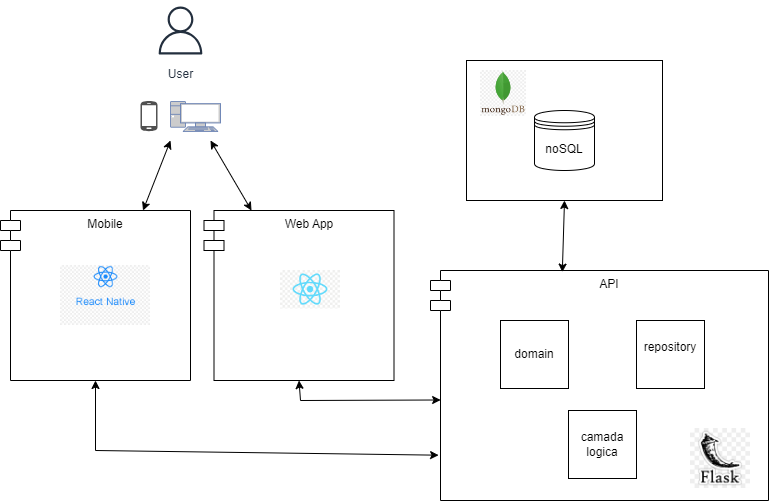

The diagram above was exported from draw.io. Its source (the exported page's mxGraphModel, read from the mxfile embedded in the PNG):
<mxGraphModel dx="1062" dy="572" grid="1" gridSize="10" guides="1" tooltips="1" connect="1" arrows="1" fold="1" page="1" pageScale="1" pageWidth="827" pageHeight="1169" math="0" shadow="0">
  <root>
    <mxCell id="0" />
    <mxCell id="1" parent="0" />
    <mxCell id="4ZHpkGcXjvwh3XWTfqPo-13" style="edgeStyle=orthogonalEdgeStyle;rounded=0;orthogonalLoop=1;jettySize=auto;html=1;" edge="1" parent="1">
      <mxGeometry relative="1" as="geometry">
        <mxPoint x="128" y="520" as="targetPoint" />
        <mxPoint x="128" y="520" as="sourcePoint" />
      </mxGeometry>
    </mxCell>
    <mxCell id="4ZHpkGcXjvwh3XWTfqPo-14" value="Web App" style="shape=module;align=left;spacingLeft=20;align=center;verticalAlign=top;whiteSpace=wrap;html=1;" vertex="1" parent="1">
      <mxGeometry x="223.5" y="480" width="190" height="170" as="geometry" />
    </mxCell>
    <mxCell id="4ZHpkGcXjvwh3XWTfqPo-17" value="Mobile" style="shape=module;align=left;spacingLeft=20;align=center;verticalAlign=top;whiteSpace=wrap;html=1;" vertex="1" parent="1">
      <mxGeometry x="20" y="480" width="190" height="170" as="geometry" />
    </mxCell>
    <mxCell id="4ZHpkGcXjvwh3XWTfqPo-20" value="" style="endArrow=classic;startArrow=classic;html=1;rounded=0;exitX=0.5;exitY=1;exitDx=0;exitDy=0;entryX=0.03;entryY=0.563;entryDx=0;entryDy=0;entryPerimeter=0;" edge="1" parent="1" source="4ZHpkGcXjvwh3XWTfqPo-14" target="4ZHpkGcXjvwh3XWTfqPo-3">
      <mxGeometry width="50" height="50" relative="1" as="geometry">
        <mxPoint x="260" y="660" as="sourcePoint" />
        <mxPoint x="310" y="610" as="targetPoint" />
        <Array as="points">
          <mxPoint x="320" y="670" />
        </Array>
      </mxGeometry>
    </mxCell>
    <mxCell id="4ZHpkGcXjvwh3XWTfqPo-24" value="" style="endArrow=classic;startArrow=classic;html=1;rounded=0;exitX=0.5;exitY=1;exitDx=0;exitDy=0;entryX=0.024;entryY=0.803;entryDx=0;entryDy=0;entryPerimeter=0;" edge="1" parent="1" source="4ZHpkGcXjvwh3XWTfqPo-17" target="4ZHpkGcXjvwh3XWTfqPo-3">
      <mxGeometry width="50" height="50" relative="1" as="geometry">
        <mxPoint x="330" y="560" as="sourcePoint" />
        <mxPoint x="380" y="510" as="targetPoint" />
        <Array as="points">
          <mxPoint x="115" y="720" />
        </Array>
      </mxGeometry>
    </mxCell>
    <mxCell id="4ZHpkGcXjvwh3XWTfqPo-27" value="" style="shape=image;verticalLabelPosition=bottom;labelBackgroundColor=default;verticalAlign=top;aspect=fixed;imageAspect=0;image=https://w7.pngwing.com/pngs/235/872/png-transparent-react-computer-icons-redux-javascript-others-logo-symmetry-nodejs-thumbnail.png;" vertex="1" parent="1">
      <mxGeometry x="300" y="540" width="60" height="38.5" as="geometry" />
    </mxCell>
    <mxCell id="4ZHpkGcXjvwh3XWTfqPo-28" value="" style="shape=image;verticalLabelPosition=bottom;labelBackgroundColor=default;verticalAlign=top;aspect=fixed;imageAspect=0;image=https://banner2.cleanpng.com/20180820/csy/kisspng-react-native-native-apps-parallel-fr-android-un-react-native-5b7a5c48d78603.7634975615347456728828.jpg;" vertex="1" parent="1">
      <mxGeometry x="80" y="535" width="90" height="60" as="geometry" />
    </mxCell>
    <mxCell id="4ZHpkGcXjvwh3XWTfqPo-32" value="" style="group" vertex="1" connectable="0" parent="1">
      <mxGeometry x="450" y="330" width="338" height="440" as="geometry" />
    </mxCell>
    <mxCell id="4ZHpkGcXjvwh3XWTfqPo-2" value="mongo" style="rounded=0;whiteSpace=wrap;html=1;" vertex="1" parent="4ZHpkGcXjvwh3XWTfqPo-32">
      <mxGeometry x="36" width="196" height="140" as="geometry" />
    </mxCell>
    <mxCell id="4ZHpkGcXjvwh3XWTfqPo-1" value="noSQL" style="shape=datastore;whiteSpace=wrap;html=1;" vertex="1" parent="4ZHpkGcXjvwh3XWTfqPo-32">
      <mxGeometry x="104" y="50" width="60" height="60" as="geometry" />
    </mxCell>
    <mxCell id="4ZHpkGcXjvwh3XWTfqPo-3" value="&lt;div&gt;API&lt;/div&gt;" style="shape=module;align=left;spacingLeft=20;align=center;verticalAlign=top;whiteSpace=wrap;html=1;" vertex="1" parent="4ZHpkGcXjvwh3XWTfqPo-32">
      <mxGeometry y="210" width="338" height="230" as="geometry" />
    </mxCell>
    <mxCell id="4ZHpkGcXjvwh3XWTfqPo-4" value="domain" style="whiteSpace=wrap;html=1;aspect=fixed;" vertex="1" parent="4ZHpkGcXjvwh3XWTfqPo-32">
      <mxGeometry x="70" y="260" width="68" height="68" as="geometry" />
    </mxCell>
    <mxCell id="4ZHpkGcXjvwh3XWTfqPo-5" value="repository&lt;div&gt;&lt;br&gt;&lt;/div&gt;" style="whiteSpace=wrap;html=1;aspect=fixed;" vertex="1" parent="4ZHpkGcXjvwh3XWTfqPo-32">
      <mxGeometry x="206" y="260" width="68" height="68" as="geometry" />
    </mxCell>
    <mxCell id="4ZHpkGcXjvwh3XWTfqPo-6" value="camada logica" style="whiteSpace=wrap;html=1;aspect=fixed;" vertex="1" parent="4ZHpkGcXjvwh3XWTfqPo-32">
      <mxGeometry x="138" y="350" width="68" height="68" as="geometry" />
    </mxCell>
    <mxCell id="4ZHpkGcXjvwh3XWTfqPo-7" value="" style="endArrow=classic;startArrow=classic;html=1;rounded=0;entryX=0.5;entryY=1;entryDx=0;entryDy=0;exitX=0.39;exitY=0.007;exitDx=0;exitDy=0;exitPerimeter=0;" edge="1" parent="4ZHpkGcXjvwh3XWTfqPo-32" source="4ZHpkGcXjvwh3XWTfqPo-3" target="4ZHpkGcXjvwh3XWTfqPo-2">
      <mxGeometry width="50" height="50" relative="1" as="geometry">
        <mxPoint x="80" y="330" as="sourcePoint" />
        <mxPoint x="130" y="280" as="targetPoint" />
      </mxGeometry>
    </mxCell>
    <mxCell id="4ZHpkGcXjvwh3XWTfqPo-25" value="" style="shape=image;verticalLabelPosition=bottom;labelBackgroundColor=default;verticalAlign=top;aspect=fixed;imageAspect=0;image=https://w7.pngwing.com/pngs/956/695/png-transparent-mongodb-original-wordmark-logo-icon-thumbnail.png;" vertex="1" parent="4ZHpkGcXjvwh3XWTfqPo-32">
      <mxGeometry x="50" y="10" width="46" height="46" as="geometry" />
    </mxCell>
    <mxCell id="4ZHpkGcXjvwh3XWTfqPo-26" value="" style="shape=image;verticalLabelPosition=bottom;labelBackgroundColor=default;verticalAlign=top;aspect=fixed;imageAspect=0;image=https://icon2.cleanpng.com/20180829/okc/kisspng-flask-python-web-framework-representational-state-flask-stickker-5b86feeb86e8a1.1534670415355737395526.jpg;" vertex="1" parent="4ZHpkGcXjvwh3XWTfqPo-32">
      <mxGeometry x="260" y="368" width="60" height="60" as="geometry" />
    </mxCell>
    <mxCell id="4ZHpkGcXjvwh3XWTfqPo-33" value="" style="group" vertex="1" connectable="0" parent="1">
      <mxGeometry x="160" y="270" width="80" height="131" as="geometry" />
    </mxCell>
    <mxCell id="4ZHpkGcXjvwh3XWTfqPo-9" value="User" style="sketch=0;outlineConnect=0;fontColor=#232F3E;gradientColor=none;strokeColor=#232F3E;fillColor=#ffffff;dashed=0;verticalLabelPosition=bottom;verticalAlign=top;align=center;html=1;fontSize=12;fontStyle=0;aspect=fixed;shape=mxgraph.aws4.resourceIcon;resIcon=mxgraph.aws4.user;" vertex="1" parent="4ZHpkGcXjvwh3XWTfqPo-33">
      <mxGeometry x="10" width="60" height="60" as="geometry" />
    </mxCell>
    <mxCell id="4ZHpkGcXjvwh3XWTfqPo-10" value="" style="sketch=0;pointerEvents=1;shadow=0;dashed=0;html=1;strokeColor=none;fillColor=#505050;labelPosition=center;verticalLabelPosition=bottom;verticalAlign=top;outlineConnect=0;align=center;shape=mxgraph.office.devices.cell_phone_android_proportional;" vertex="1" parent="4ZHpkGcXjvwh3XWTfqPo-33">
      <mxGeometry y="100" width="17" height="31" as="geometry" />
    </mxCell>
    <mxCell id="4ZHpkGcXjvwh3XWTfqPo-11" value="" style="fontColor=#0066CC;verticalAlign=top;verticalLabelPosition=bottom;labelPosition=center;align=center;html=1;outlineConnect=0;fillColor=#CCCCCC;strokeColor=#6881B3;gradientColor=none;gradientDirection=north;strokeWidth=2;shape=mxgraph.networks.pc;" vertex="1" parent="4ZHpkGcXjvwh3XWTfqPo-33">
      <mxGeometry x="30" y="101" width="50" height="30" as="geometry" />
    </mxCell>
    <mxCell id="4ZHpkGcXjvwh3XWTfqPo-39" value="" style="endArrow=classic;startArrow=classic;html=1;rounded=0;exitX=0.75;exitY=0;exitDx=0;exitDy=0;" edge="1" parent="1" source="4ZHpkGcXjvwh3XWTfqPo-17">
      <mxGeometry width="50" height="50" relative="1" as="geometry">
        <mxPoint x="330" y="600" as="sourcePoint" />
        <mxPoint x="190" y="410" as="targetPoint" />
      </mxGeometry>
    </mxCell>
    <mxCell id="4ZHpkGcXjvwh3XWTfqPo-40" value="" style="endArrow=classic;startArrow=classic;html=1;rounded=0;exitX=0.25;exitY=0;exitDx=0;exitDy=0;" edge="1" parent="1" source="4ZHpkGcXjvwh3XWTfqPo-14">
      <mxGeometry width="50" height="50" relative="1" as="geometry">
        <mxPoint x="330" y="600" as="sourcePoint" />
        <mxPoint x="230" y="410" as="targetPoint" />
      </mxGeometry>
    </mxCell>
  </root>
</mxGraphModel>